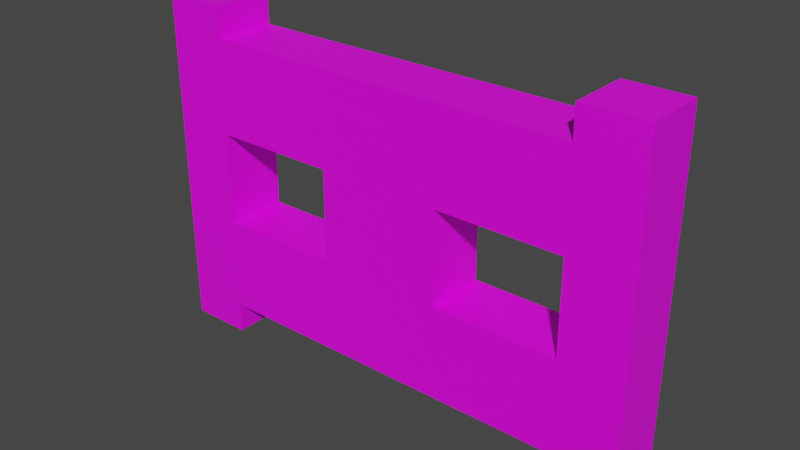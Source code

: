 # Source: fence_gate.blend  (saved by Blender 4.1.24; exported with 4.5.12 LTS)
import bpy
from mathutils import Matrix  # noqa: F401  (used for matrix-valued properties, if any)

bpy.ops.wm.read_factory_settings(use_empty=True)
scene = bpy.context.scene
scene.name = 'Scene'

# ---- collections
col_collection = bpy.data.collections.new('Collection'); scene.collection.children.link(col_collection)
col_export = bpy.data.collections.new('Export'); scene.collection.children.link(col_export)

# ---- images (referenced by path relative to the original .blend; pixels are not part of the script)
import os
ASSET_DIR = os.environ.get("B2B_ASSET_DIR", "")  # directory of the original .blend (textures are referenced by path, not embedded)
HERE = os.path.dirname(os.path.abspath(__file__))  # packed textures are extracted next to this script under _unpacked/

def load_image(name, relpath, width, height, colorspace="sRGB"):
    """Load a texture the original file referenced (path relative to the .blend, or extracted next to this script)."""
    p = next((c for c in (os.path.join(HERE, relpath), os.path.join(ASSET_DIR, relpath)) if relpath and os.path.exists(c)), "")
    if p:
        img = bpy.data.images.load(p, check_existing=True)
        img.name = name
    else:  # same state as the original file: an image datablock whose file is absent (Cycles renders it pink)
        img = bpy.data.images.new(name, width, height)
        img.source = "FILE"
        img.filepath = "//" + (relpath or name)
    img.colorspace_settings.name = colorspace
    return img
img_oak_planks_png = load_image('oak_planks.png', 'oak_planks.png', 1024, 1024, 'sRGB')

# ---- materials (node trees are filled in below, after node groups)
mat_base = bpy.data.materials.new('base')
mat_base.use_transparent_shadow = False

# ---- material node trees
mat_base.use_nodes = True; mat_base.node_tree.nodes.clear()
_N = mat_base.node_tree.nodes; _L = mat_base.node_tree.links
n0 = _N.new('ShaderNodeBsdfPrincipled'); n0.name = 'Principled BSDF'; n0.location = (10, 300)
n0.distribution = 'GGX'
n0.subsurface_method = 'RANDOM_WALK_SKIN'
n0.inputs[3].default_value = 1.45
n0.inputs[27].default_value = (0.0, 0.0, 0.0, 1.0)
n0.inputs[28].default_value = 1.0
n1 = _N.new('ShaderNodeOutputMaterial'); n1.name = 'Material Output'; n1.location = (300, 300)
n2 = _N.new('ShaderNodeTexImage'); n2.name = 'Image Texture'; n2.location = (-280, 280)
n2.image = img_oak_planks_png
n2.interpolation = 'Closest'
_L.new(n0.outputs[0], n1.inputs[0])
_L.new(n2.outputs[0], n0.inputs[0])
n1.is_active_output = True

# ---- world
world_world = bpy.data.worlds.new('World'); scene.world = world_world
world_world.use_nodes = True; world_world.node_tree.nodes.clear()
_N = world_world.node_tree.nodes; _L = world_world.node_tree.links
n0 = _N.new('ShaderNodeOutputWorld'); n0.name = 'World Output'; n0.location = (300, 300)
n1 = _N.new('ShaderNodeBackground'); n1.name = 'Background'; n1.location = (10, 300)
n1.inputs[0].default_value = (0.05088, 0.05088, 0.05088, 1.0)
_L.new(n1.outputs[0], n0.inputs[0])
n0.is_active_output = True
world_world.color = (0.05088, 0.05088, 0.05088)
world_world.use_sun_shadow = False
world_world.sun_shadow_jitter_overblur = 0.0

# ---- meshes
me_cube_001 = bpy.data.meshes.new('Cube.001')
me_cube_001.from_pydata([(0.375, 0.0625, 0.75), (0.375, -0.0625, 0.5625), (0.375, 0.0625, 0.5625), (0.375, 0.0625, 0.9375), (0.375, -0.0625, 0.9375), (0.375, -0.0625, 0.75), (0.375, -0.0625, 0.375), (0.375, 0.0625, 0.375), (0.125, -0.0625, 0.375), (0.125, -0.0625, 0.9375), (0.125, 0.0625, 0.375), (0.125, 0.0625, 0.9375), (0.0, -0.0625, 0.375), (0.0, -0.0625, 0.9375), (0.0, 0.0625, 0.375), (0.0, 0.0625, 0.9375), (0.125, -0.0625, 0.5625), (0.125, -0.0625, 0.75), (0.125, 0.0625, 0.75), (0.125, 0.0625, 0.5625), (0.0, 0.0625, 0.75), (0.0, 0.0625, 0.5625), (0.0, -0.0625, 0.75), (0.0, -0.0625, 0.5625), (0.5, -0.0625, 0.5625), (0.5, 0.0625, 0.5625), (0.5, 0.0625, 0.9375), (0.5, 0.0625, 0.75), (0.5, -0.0625, 0.375), (0.5, 0.0625, 0.375), (0.5, -0.0625, 0.75), (0.5, -0.0625, 0.9375), (0.375, -0.0625, 1.0), (0.375, 0.0625, 1.0), (0.5, -0.0625, 1.0), (0.5, 0.0625, 1.0), (0.375, 0.0625, 0.3125), (0.375, -0.0625, 0.3125), (0.5, 0.0625, 0.3125), (0.5, -0.0625, 0.3125), (-0.375, 0.0625, 0.75), (-0.375, -0.0625, 0.5625), (-0.375, 0.0625, 0.5625), (-0.375, 0.0625, 0.9375), (-0.375, -0.0625, 0.9375), (-0.375, -0.0625, 0.75), (-0.375, -0.0625, 0.375), (-0.375, 0.0625, 0.375), (-0.125, -0.0625, 0.375), (-0.125, -0.0625, 0.9375), (-0.125, 0.0625, 0.375), (-0.125, 0.0625, 0.9375), (0.0, -0.0625, 0.375), (0.0, -0.0625, 0.9375), (0.0, 0.0625, 0.375), (0.0, 0.0625, 0.9375), (-0.125, -0.0625, 0.5625), (-0.125, -0.0625, 0.75), (-0.125, 0.0625, 0.75), (-0.125, 0.0625, 0.5625), (0.0, 0.0625, 0.75), (0.0, 0.0625, 0.5625), (0.0, -0.0625, 0.75), (0.0, -0.0625, 0.5625), (-0.5, -0.0625, 0.5625), (-0.5, 0.0625, 0.5625), (-0.5, 0.0625, 0.9375), (-0.5, 0.0625, 0.75), (-0.5, -0.0625, 0.375), (-0.5, 0.0625, 0.375), (-0.5, -0.0625, 0.75), (-0.5, -0.0625, 0.9375), (-0.375, -0.0625, 1.0), (-0.375, 0.0625, 1.0), (-0.5, -0.0625, 1.0), (-0.5, 0.0625, 1.0), (-0.375, 0.0625, 0.3125), (-0.375, -0.0625, 0.3125), (-0.5, 0.0625, 0.3125), (-0.5, -0.0625, 0.3125)], [], [(11, 3, 0, 18), (3, 33, 35, 26), (30, 24, 25, 27), (18, 0, 5, 17), (19, 2, 7, 10), (10, 7, 6, 8), (9, 4, 3, 11), (18, 20, 15, 11), (20, 22, 13, 15), (22, 17, 9, 13), (10, 8, 12, 14), (15, 13, 9, 11), (12, 8, 16, 23), (23, 16, 17, 22), (14, 12, 23, 21), (21, 23, 22, 20), (10, 14, 21, 19), (19, 21, 20, 18), (16, 1, 2, 19), (16, 19, 18, 17), (8, 6, 1, 16), (17, 5, 4, 9), (28, 29, 25, 24), (30, 27, 26, 31), (2, 25, 29, 7), (6, 28, 24, 1), (5, 1, 24, 30), (5, 30, 31, 4), (29, 38, 36, 7), (3, 26, 27, 0), (27, 25, 2, 0), (0, 2, 1, 5), (32, 34, 35, 33), (26, 35, 34, 31), (31, 34, 32, 4), (4, 32, 33, 3), (36, 38, 39, 37), (7, 36, 37, 6), (6, 37, 39, 28), (28, 39, 38, 29), (51, 58, 40, 43), (43, 66, 75, 73), (70, 67, 65, 64), (58, 57, 45, 40), (59, 50, 47, 42), (50, 48, 46, 47), (49, 51, 43, 44), (58, 51, 55, 60), (60, 55, 53, 62), (62, 53, 49, 57), (50, 54, 52, 48), (55, 51, 49, 53), (52, 63, 56, 48), (63, 62, 57, 56), (54, 61, 63, 52), (61, 60, 62, 63), (50, 59, 61, 54), (59, 58, 60, 61), (56, 59, 42, 41), (56, 57, 58, 59), (48, 56, 41, 46), (57, 49, 44, 45), (68, 64, 65, 69), (70, 71, 66, 67), (42, 47, 69, 65), (46, 41, 64, 68), (45, 70, 64, 41), (45, 44, 71, 70), (69, 47, 76, 78), (43, 40, 67, 66), (67, 40, 42, 65), (40, 45, 41, 42), (72, 73, 75, 74), (66, 71, 74, 75), (71, 44, 72, 74), (44, 43, 73, 72), (76, 77, 79, 78), (47, 46, 77, 76), (46, 68, 79, 77), (68, 69, 78, 79)])
_uv = me_cube_001.uv_layers.new(name='UVMap')
_uv.uv.foreach_set('vector', [0.625, 0.9375, 0.875, 0.9375, 0.875, 0.75, 0.625, 0.75, 0.875, 0.9375, 0.875, 1.0, 1.0, 1.0, 1.0, 0.9375, 0.875, 0.75, 0.875, 0.5625, 1.0, 0.5625, 1.0, 0.75, 0.625, 0.75, 0.875, 0.75, 0.875, 0.875, 0.625, 0.875, 0.625, 0.5625, 0.875, 0.5625, 0.875, 0.375, 0.625, 0.375, 0.625, 0.4375, 0.875, 0.4375, 0.875, 0.5625, 0.625, 0.5625, 0.625, 0.625, 0.875, 0.625, 0.875, 0.5, 0.625, 0.5, 0.625, 0.75, 0.5, 0.75, 0.5, 0.9375, 0.625, 0.9375, 0.625, 0.75, 0.5, 0.75, 0.5, 0.9375, 0.625, 0.9375, 0.5, 0.75, 0.625, 0.75, 0.625, 0.9375, 0.5, 0.9375, 0.625, 0.4375, 0.625, 0.5625, 0.5, 0.5625, 0.5, 0.4375, 0.5, 0.5, 0.5, 0.625, 0.625, 0.625, 0.625, 0.5, 0.5, 0.375, 0.625, 0.375, 0.625, 0.5625, 0.5, 0.5625, 0.5, 0.5625, 0.625, 0.5625, 0.625, 0.75, 0.5, 0.75, 0.625, 0.375, 0.5, 0.375, 0.5, 0.5625, 0.625, 0.5625, 0.625, 0.5625, 0.5, 0.5625, 0.5, 0.75, 0.625, 0.75, 0.625, 0.375, 0.5, 0.375, 0.5, 0.5625, 0.625, 0.5625, 0.625, 0.5625, 0.5, 0.5625, 0.5, 0.75, 0.625, 0.75, 0.625, 0.5625, 0.875, 0.5625, 0.875, 0.4375, 0.625, 0.4375, 0.625, 0.5625, 0.5, 0.5625, 0.5, 0.75, 0.625, 0.75, 0.625, 0.375, 0.875, 0.375, 0.875, 0.5625, 0.625, 0.5625, 0.625, 0.75, 0.875, 0.75, 0.875, 0.9375, 0.625, 0.9375, 0.875, 0.375, 1.0, 0.375, 1.0, 0.5625, 0.875, 0.5625, 0.875, 0.75, 1.0, 0.75, 1.0, 0.9375, 0.875, 0.9375, 0.875, 0.5625, 1.0, 0.5625, 1.0, 0.375, 0.875, 0.375, 0.875, 0.375, 1.0, 0.375, 1.0, 0.5625, 0.875, 0.5625, 0.875, 0.75, 0.875, 0.5625, 1.0, 0.5625, 1.0, 0.75, 0.875, 0.75, 1.0, 0.75, 1.0, 0.9375, 0.875, 0.9375, 1.0, 0.375, 1.0, 0.3125, 0.875, 0.3125, 0.875, 0.375, 0.875, 0.9375, 1.0, 0.9375, 1.0, 0.75, 0.875, 0.75, 1.0, 0.75, 1.0, 0.5625, 0.875, 0.5625, 0.875, 0.75, 0.875, 0.75, 0.875, 0.5625, 0.875, 0.5625, 0.875, 0.75, 0.875, 0.625, 1.0, 0.625, 1.0, 0.5, 0.875, 0.5, 1.0, 0.9375, 1.0, 1.0, 0.875, 1.0, 0.875, 0.9375, 1.0, 0.9375, 1.0, 1.0, 0.875, 1.0, 0.875, 0.9375, 0.875, 0.9375, 0.875, 1.0, 1.0, 1.0, 1.0, 0.9375, 0.875, 0.4375, 1.0, 0.4375, 1.0, 0.5625, 0.875, 0.5625, 0.875, 0.375, 0.875, 0.3125, 1.0, 0.3125, 1.0, 0.375, 0.875, 0.375, 0.875, 0.3125, 1.0, 0.3125, 1.0, 0.375, 0.875, 0.375, 0.875, 0.3125, 1.0, 0.3125, 1.0, 0.375, 0.375, 0.9375, 0.375, 0.75, 0.125, 0.75, 0.125, 0.9375, 0.125, 0.9375, 0.0, 0.9375, 0.0, 1.0, 0.125, 1.0, 0.125, 0.75, 0.0, 0.75, 0.0, 0.5625, 0.125, 0.5625, 0.375, 0.75, 0.375, 0.875, 0.125, 0.875, 0.125, 0.75, 0.375, 0.5625, 0.375, 0.375, 0.125, 0.375, 0.125, 0.5625, 0.375, 0.4375, 0.375, 0.5625, 0.125, 0.5625, 0.125, 0.4375, 0.375, 0.625, 0.375, 0.5, 0.125, 0.5, 0.125, 0.625, 0.375, 0.75, 0.375, 0.9375, 0.5, 0.9375, 0.5, 0.75, 0.375, 0.75, 0.375, 0.9375, 0.5, 0.9375, 0.5, 0.75, 0.5, 0.75, 0.5, 0.9375, 0.375, 0.9375, 0.375, 0.75, 0.375, 0.4375, 0.5, 0.4375, 0.5, 0.5625, 0.375, 0.5625, 0.5, 0.5, 0.375, 0.5, 0.375, 0.625, 0.5, 0.625, 0.5, 0.375, 0.5, 0.5625, 0.375, 0.5625, 0.375, 0.375, 0.5, 0.5625, 0.5, 0.75, 0.375, 0.75, 0.375, 0.5625, 0.375, 0.375, 0.375, 0.5625, 0.5, 0.5625, 0.5, 0.375, 0.375, 0.5625, 0.375, 0.75, 0.5, 0.75, 0.5, 0.5625, 0.375, 0.375, 0.375, 0.5625, 0.5, 0.5625, 0.5, 0.375, 0.375, 0.5625, 0.375, 0.75, 0.5, 0.75, 0.5, 0.5625, 0.375, 0.5625, 0.375, 0.4375, 0.125, 0.4375, 0.125, 0.5625, 0.375, 0.5625, 0.375, 0.75, 0.5, 0.75, 0.5, 0.5625, 0.375, 0.375, 0.375, 0.5625, 0.125, 0.5625, 0.125, 0.375, 0.375, 0.75, 0.375, 0.9375, 0.125, 0.9375, 0.125, 0.75, 0.125, 0.375, 0.125, 0.5625, 0.0, 0.5625, 0.0, 0.375, 0.125, 0.75, 0.125, 0.9375, 0.0, 0.9375, 0.0, 0.75, 0.125, 0.5625, 0.125, 0.375, 0.0, 0.375, 0.0, 0.5625, 0.125, 0.375, 0.125, 0.5625, 0.0, 0.5625, 0.0, 0.375, 0.125, 0.75, 0.0, 0.75, 0.0, 0.5625, 0.125, 0.5625, 0.125, 0.75, 0.125, 0.9375, 0.0, 0.9375, 0.0, 0.75, 0.0, 0.375, 0.125, 0.375, 0.125, 0.3125, 0.0, 0.3125, 0.125, 0.9375, 0.125, 0.75, 0.0, 0.75, 0.0, 0.9375, 0.0, 0.75, 0.125, 0.75, 0.125, 0.5625, 0.0, 0.5625, 0.125, 0.75, 0.0, 0.75, 0.0, 0.5625, 0.125, 0.5625, 0.125, 0.625, 0.125, 0.5, 0.0, 0.5, 0.0, 0.625, 0.0, 0.9375, 0.125, 0.9375, 0.125, 1.0, 0.0, 1.0, 0.0, 0.9375, 0.125, 0.9375, 0.125, 1.0, 0.0, 1.0, 0.125, 0.9375, 0.0, 0.9375, 0.0, 1.0, 0.125, 1.0, 0.125, 0.4375, 0.125, 0.5625, 0.0, 0.5625, 0.0, 0.4375, 0.125, 0.375, 0.0, 0.375, 0.0, 0.3125, 0.125, 0.3125, 0.125, 0.375, 0.0, 0.375, 0.0, 0.3125, 0.125, 0.3125, 0.125, 0.375, 0.0, 0.375, 0.0, 0.3125, 0.125, 0.3125])
me_cube_001.materials.append(mat_base)
me_cube_001.update()
arm_armature = bpy.data.armatures.new('Armature')  # bones are not reproduced

# ---- objects
ob_fence_gate = bpy.data.objects.new('fence_gate', me_cube_001)
ob_armature = bpy.data.objects.new('Armature', arm_armature)

# ---- transforms, parenting, visibility, modifiers, constraints
ob_fence_gate.parent = ob_armature
ob_fence_gate.location = (0.0, 0.0, 0.0)
_vg = ob_fence_gate.vertex_groups.new(name='right.door')
_vg.add([0, 1, 2, 3, 4, 5, 6, 7, 8, 9, 10, 11, 12, 13, 14, 15, 16, 17, 18, 19, 20, 21, 22, 23, 24, 25, 26, 27, 28, 29, 30, 31, 32, 33, 34, 35, 36, 37, 38, 39], 1.0, 'REPLACE')
_vg = ob_fence_gate.vertex_groups.new(name='left.door')
_vg.add([40, 41, 42, 43, 44, 45, 46, 47, 48, 49, 50, 51, 52, 53, 54, 55, 56, 57, 58, 59, 60, 61, 62, 63, 64, 65, 66, 67, 68, 69, 70, 71, 72, 73, 74, 75, 76, 77, 78, 79], 1.0, 'REPLACE')
_m = ob_fence_gate.modifiers.new('Armature', 'ARMATURE')
_m.object = ob_armature
ob_armature.location = (0.0, 0.0, 0.0)

# ---- collection membership
col_collection.objects.link(ob_fence_gate)
col_collection.objects.link(ob_armature)

# ---- scene / render settings (as saved in the file)
scene.frame_start = 1; scene.frame_end = 250; scene.frame_set(1)
scene.render.engine = 'BLENDER_EEVEE_NEXT'
scene.cycles.sampling_pattern = 'TABULATED_SOBOL'
scene.eevee.ray_tracing_options.trace_max_roughness = 0.0
scene.view_settings.view_transform = 'Filmic'
bpy.context.view_layer.update()

# ---- added for rendering (the .blend has no active camera and no usable light): camera, sun
cam_auto = bpy.data.cameras.new('AutoCamera')
cam_auto.lens = 50.0
cam_auto.sensor_width = 36.0
cam_auto.clip_end = 1000.0
ob_auto_camera = bpy.data.objects.new('AutoCamera', cam_auto)
scene.collection.objects.link(ob_auto_camera)
ob_auto_camera.location = (1.12873, -1.35447, 1.55923)
ob_auto_camera.rotation_euler = (1.09748, -7.21219e-08, 0.694738)
scene.camera = ob_auto_camera
light_auto_sun = bpy.data.lights.new('AutoSun', 'SUN')
light_auto_sun.energy = 3.0
light_auto_sun.angle = 0.0523599
ob_auto_sun = bpy.data.objects.new('AutoSun', light_auto_sun)
scene.collection.objects.link(ob_auto_sun)
ob_auto_sun.rotation_euler = (0.872665, 0.174533, 0.523599)
bpy.context.view_layer.update()
